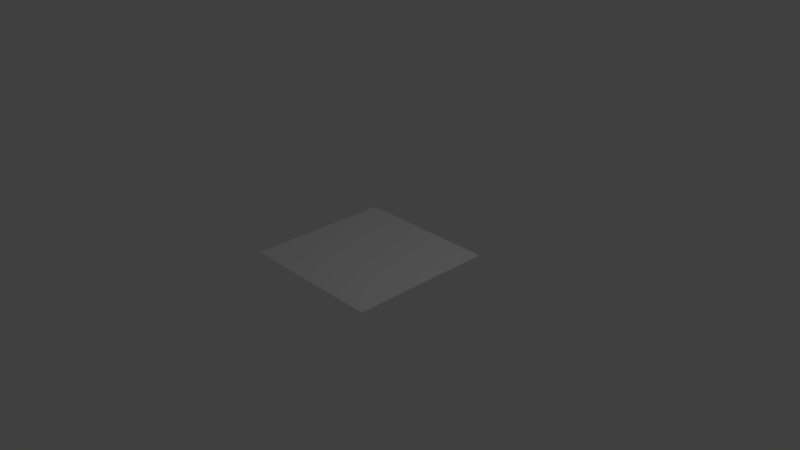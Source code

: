# Source: waves.blend  (saved by Blender 2.79.0; exported with 4.5.12 LTS)
import bpy
from mathutils import Matrix  # noqa: F401  (used for matrix-valued properties, if any)

bpy.ops.wm.read_factory_settings(use_empty=True)
scene = bpy.context.scene
scene.name = 'Scene'

# ---- collections
col_collection_1 = bpy.data.collections.new('Collection 1'); scene.collection.children.link(col_collection_1)

# ---- world
world_world = bpy.data.worlds.new('World'); scene.world = world_world
world_world.color = (0.05088, 0.05088, 0.05088)
world_world.use_sun_shadow = False
world_world.sun_shadow_jitter_overblur = 0.0
world_world.cycles.sampling_method = 'MANUAL'

# ---- cameras
cam_camera = bpy.data.cameras.new('Camera')
cam_camera.clip_end = 100.0
cam_camera.lens = 35.0
cam_camera.sensor_width = 32.0
cam_camera.sensor_height = 18.0
cam_camera.ortho_scale = 7.314
cam_camera.dof.focus_distance = 0.0
cam_camera.dof.aperture_fstop = 128.0

# ---- lights
light_lamp = bpy.data.lights.new('Lamp', 'POINT')
light_lamp.transmission_factor = 0.0
light_lamp.cutoff_distance = 30.0
light_lamp.energy = 100.0
light_lamp.shadow_buffer_clip_start = 1.001
light_lamp.shadow_soft_size = 0.1
light_lamp.shadow_maximum_resolution = 0.006
light_lamp.use_absolute_resolution = True

# ---- meshes
me_plane = bpy.data.meshes.new('Plane')
me_plane.from_pydata([(-1.0, -1.0, 0.0), (1.0, -1.0, 0.0), (-1.0, 1.0, 0.0), (1.0, 1.0, 0.0), (-0.92, -1.0, 0.0), (-0.84, -1.0, 0.0), (-0.76, -1.0, 0.0), (-0.68, -1.0, 0.0), (-0.6, -1.0, 0.0), (-0.52, -1.0, 0.0), (-0.44, -1.0, 0.0), (-0.36, -1.0, 0.0), (-0.28, -1.0, 0.0), (-0.2, -1.0, 0.0), (-0.12, -1.0, 0.0), (-0.04, -1.0, 0.0), (0.04, -1.0, 0.0), (0.12, -1.0, 0.0), (0.2, -1.0, 0.0), (0.28, -1.0, 0.0), (0.36, -1.0, 0.0), (0.44, -1.0, 0.0), (0.52, -1.0, 0.0), (0.6, -1.0, 0.0), (0.68, -1.0, 0.0), (0.76, -1.0, 0.0), (0.84, -1.0, 0.0), (0.92, -1.0, 0.0), (0.92, 1.0, 0.0), (0.84, 1.0, 0.0), (0.76, 1.0, 0.0), (0.68, 1.0, 0.0), (0.6, 1.0, 0.0), (0.52, 1.0, 0.0), (0.44, 1.0, 0.0), (0.36, 1.0, 0.0), (0.28, 1.0, 0.0), (0.2, 1.0, 0.0), (0.12, 1.0, 0.0), (0.04, 1.0, 0.0), (-0.04, 1.0, 0.0), (-0.12, 1.0, 0.0), (-0.2, 1.0, 0.0), (-0.28, 1.0, 0.0), (-0.36, 1.0, 0.0), (-0.44, 1.0, 0.0), (-0.52, 1.0, 0.0), (-0.6, 1.0, 0.0), (-0.68, 1.0, 0.0), (-0.76, 1.0, 0.0), (-0.84, 1.0, 0.0), (-0.92, 1.0, 0.0), (-1.0, 0.9231, 0.0), (-1.0, 0.8462, 0.0), (-1.0, 0.7692, 0.0), (-1.0, 0.6923, 0.0), (-1.0, 0.6154, 0.0), (-1.0, 0.5385, 0.0), (-1.0, 0.4615, 0.0), (-1.0, 0.3846, 0.0), (-1.0, 0.3077, 0.0), (-1.0, 0.2308, 0.0), (-1.0, 0.1538, 0.0), (-1.0, 0.07692, 0.0), (-1.0, 2.98e-08, 0.0), (-1.0, -0.07692, 0.0), (-1.0, -0.1538, 0.0), (-1.0, -0.2308, 0.0), (-1.0, -0.3077, 0.0), (-1.0, -0.3846, 0.0), (-1.0, -0.4615, 0.0), (-1.0, -0.5385, 0.0), (-1.0, -0.6154, 0.0), (-1.0, -0.6923, 0.0), (-1.0, -0.7692, 0.0), (-1.0, -0.8462, 0.0), (-1.0, -0.9231, 0.0), (1.0, -0.9231, 0.0), (1.0, -0.8462, 0.0), (1.0, -0.7692, 0.0), (1.0, -0.6923, 0.0), (1.0, -0.6154, 0.0), (1.0, -0.5385, 0.0), (1.0, -0.4615, 0.0), (1.0, -0.3846, 0.0), (1.0, -0.3077, 0.0), (1.0, -0.2308, 0.0), (1.0, -0.1538, 0.0), (1.0, -0.07692, 0.0), (1.0, -2.98e-08, 0.0), (1.0, 0.07692, 0.0), (1.0, 0.1538, 0.0), (1.0, 0.2308, 0.0), (1.0, 0.3077, 0.0), (1.0, 0.3846, 0.0), (1.0, 0.4615, 0.0), (1.0, 0.5385, 0.0), (1.0, 0.6154, 0.0), (1.0, 0.6923, 0.0), (1.0, 0.7692, 0.0), (1.0, 0.8462, 0.0), (1.0, 0.9231, 0.0), (-0.92, -0.9231, 0.0), (-0.92, -0.8462, 0.0), (-0.92, -0.7692, 0.0), (-0.92, -0.6923, 0.0), (-0.92, -0.6154, 0.0), (-0.92, -0.5385, 0.0), (-0.92, -0.4615, 0.0), (-0.92, -0.3846, 0.0), (-0.92, -0.3077, 0.0), (-0.92, -0.2308, 0.0), (-0.92, -0.1538, 0.0), (-0.92, -0.07692, 0.0), (-0.92, -2.98e-08, 0.0), (-0.92, 0.07692, 0.0), (-0.92, 0.1538, 0.0), (-0.92, 0.2308, 0.0), (-0.92, 0.3077, 0.0), (-0.92, 0.3846, 0.0), (-0.92, 0.4615, 0.0), (-0.92, 0.5385, 0.0), (-0.92, 0.6154, 0.0), (-0.92, 0.6923, 0.0), (-0.92, 0.7692, 0.0), (-0.92, 0.8462, 0.0), (-0.92, 0.9231, 0.0), (-0.84, -0.9231, 0.0), (-0.84, -0.8462, 0.0), (-0.84, -0.7692, 0.0), (-0.84, -0.6923, 0.0), (-0.84, -0.6154, 0.0), (-0.84, -0.5385, 0.0), (-0.84, -0.4615, 0.0), (-0.84, -0.3846, 0.0), (-0.84, -0.3077, 0.0), (-0.84, -0.2308, 0.0), (-0.84, -0.1538, 0.0), (-0.84, -0.07692, 0.0), (-0.84, -2.98e-08, 0.0), (-0.84, 0.07692, 0.0), (-0.84, 0.1538, 0.0), (-0.84, 0.2308, 0.0), (-0.84, 0.3077, 0.0), (-0.84, 0.3846, 0.0), (-0.84, 0.4615, 0.0), (-0.84, 0.5385, 0.0), (-0.84, 0.6154, 0.0), (-0.84, 0.6923, 0.0), (-0.84, 0.7692, 0.0), (-0.84, 0.8462, 0.0), (-0.84, 0.9231, 0.0), (-0.76, -0.9231, 0.0), (-0.76, -0.8462, 0.0), (-0.76, -0.7692, 0.0), (-0.76, -0.6923, 0.0), (-0.76, -0.6154, 0.0), (-0.76, -0.5385, 0.0), (-0.76, -0.4615, 0.0), (-0.76, -0.3846, 0.0), (-0.76, -0.3077, 0.0), (-0.76, -0.2308, 0.0), (-0.76, -0.1538, 0.0), (-0.76, -0.07692, 0.0), (-0.76, -2.98e-08, 0.0), (-0.76, 0.07692, 0.0), (-0.76, 0.1538, 0.0), (-0.76, 0.2308, 0.0), (-0.76, 0.3077, 0.0), (-0.76, 0.3846, 0.0), (-0.76, 0.4615, 0.0), (-0.76, 0.5385, 0.0), (-0.76, 0.6154, 0.0), (-0.76, 0.6923, 0.0), (-0.76, 0.7692, 0.0), (-0.76, 0.8462, 0.0), (-0.76, 0.9231, 0.0), (-0.68, -0.9231, 0.0), (-0.68, -0.8462, 0.0), (-0.68, -0.7692, 0.0), (-0.68, -0.6923, 0.0), (-0.68, -0.6154, 0.0), (-0.68, -0.5385, 0.0), (-0.68, -0.4615, 0.0), (-0.68, -0.3846, 0.0), (-0.68, -0.3077, 0.0), (-0.68, -0.2308, 0.0), (-0.68, -0.1538, 0.0), (-0.68, -0.07692, 0.0), (-0.68, -2.98e-08, 0.0), (-0.68, 0.07692, 0.0), (-0.68, 0.1538, 0.0), (-0.68, 0.2308, 0.0), (-0.68, 0.3077, 0.0), (-0.68, 0.3846, 0.0), (-0.68, 0.4615, 0.0), (-0.68, 0.5385, 0.0), (-0.68, 0.6154, 0.0), (-0.68, 0.6923, 0.0), (-0.68, 0.7692, 0.0), (-0.68, 0.8462, 0.0), (-0.68, 0.9231, 0.0), (-0.6, -0.9231, 0.0), (-0.6, -0.8462, 0.0), (-0.6, -0.7692, 0.0), (-0.6, -0.6923, 0.0), (-0.6, -0.6154, 0.0), (-0.6, -0.5385, 0.0), (-0.6, -0.4615, 0.0), (-0.6, -0.3846, 0.0), (-0.6, -0.3077, 0.0), (-0.6, -0.2308, 0.0), (-0.6, -0.1538, 0.0), (-0.6, -0.07692, 0.0), (-0.6, -2.98e-08, 0.0), (-0.6, 0.07692, 0.0), (-0.6, 0.1538, 0.0), (-0.6, 0.2308, 0.0), (-0.6, 0.3077, 0.0), (-0.6, 0.3846, 0.0), (-0.6, 0.4615, 0.0), (-0.6, 0.5385, 0.0), (-0.6, 0.6154, 0.0), (-0.6, 0.6923, 0.0), (-0.6, 0.7692, 0.0), (-0.6, 0.8462, 0.0), (-0.6, 0.9231, 0.0), (-0.52, -0.9231, 0.0), (-0.52, -0.8462, 0.0), (-0.52, -0.7692, 0.0), (-0.52, -0.6923, 0.0), (-0.52, -0.6154, 0.0), (-0.52, -0.5385, 0.0), (-0.52, -0.4615, 0.0), (-0.52, -0.3846, 0.0), (-0.52, -0.3077, 0.0), (-0.52, -0.2308, 0.0), (-0.52, -0.1538, 0.0), (-0.52, -0.07692, 0.0), (-0.52, -2.98e-08, 0.0), (-0.52, 0.07692, 0.0), (-0.52, 0.1538, 0.0), (-0.52, 0.2308, 0.0), (-0.52, 0.3077, 0.0), (-0.52, 0.3846, 0.0), (-0.52, 0.4615, 0.0), (-0.52, 0.5385, 0.0), (-0.52, 0.6154, 0.0), (-0.52, 0.6923, 0.0), (-0.52, 0.7692, 0.0), (-0.52, 0.8462, 0.0), (-0.52, 0.9231, 0.0), (-0.44, -0.9231, 0.0), (-0.44, -0.8462, 0.0), (-0.44, -0.7692, 0.0), (-0.44, -0.6923, 0.0), (-0.44, -0.6154, 0.0), (-0.44, -0.5385, 0.0), (-0.44, -0.4615, 0.0), (-0.44, -0.3846, 0.0), (-0.44, -0.3077, 0.0), (-0.44, -0.2308, 0.0), (-0.44, -0.1538, 0.0), (-0.44, -0.07692, 0.0), (-0.44, -2.98e-08, 0.0), (-0.44, 0.07692, 0.0), (-0.44, 0.1538, 0.0), (-0.44, 0.2308, 0.0), (-0.44, 0.3077, 0.0), (-0.44, 0.3846, 0.0), (-0.44, 0.4615, 0.0), (-0.44, 0.5385, 0.0), (-0.44, 0.6154, 0.0), (-0.44, 0.6923, 0.0), (-0.44, 0.7692, 0.0), (-0.44, 0.8462, 0.0), (-0.44, 0.9231, 0.0), (-0.36, -0.9231, 0.0), (-0.36, -0.8462, 0.0), (-0.36, -0.7692, 0.0), (-0.36, -0.6923, 0.0), (-0.36, -0.6154, 0.0), (-0.36, -0.5385, 0.0), (-0.36, -0.4615, 0.0), (-0.36, -0.3846, 0.0), (-0.36, -0.3077, 0.0), (-0.36, -0.2308, 0.0), (-0.36, -0.1538, 0.0), (-0.36, -0.07692, 0.0), (-0.36, -2.98e-08, 0.0), (-0.36, 0.07692, 0.0), (-0.36, 0.1538, 0.0), (-0.36, 0.2308, 0.0), (-0.36, 0.3077, 0.0), (-0.36, 0.3846, 0.0), (-0.36, 0.4615, 0.0), (-0.36, 0.5385, 0.0), (-0.36, 0.6154, 0.0), (-0.36, 0.6923, 0.0), (-0.36, 0.7692, 0.0), (-0.36, 0.8462, 0.0), (-0.36, 0.9231, 0.0), (-0.28, -0.9231, 0.0), (-0.28, -0.8462, 0.0), (-0.28, -0.7692, 0.0), (-0.28, -0.6923, 0.0), (-0.28, -0.6154, 0.0), (-0.28, -0.5385, 0.0), (-0.28, -0.4615, 0.0), (-0.28, -0.3846, 0.0), (-0.28, -0.3077, 0.0), (-0.28, -0.2308, 0.0), (-0.28, -0.1538, 0.0), (-0.28, -0.07692, 0.0), (-0.28, -2.98e-08, 0.0), (-0.28, 0.07692, 0.0), (-0.28, 0.1538, 0.0), (-0.28, 0.2308, 0.0), (-0.28, 0.3077, 0.0), (-0.28, 0.3846, 0.0), (-0.28, 0.4615, 0.0), (-0.28, 0.5385, 0.0), (-0.28, 0.6154, 0.0), (-0.28, 0.6923, 0.0), (-0.28, 0.7692, 0.0), (-0.28, 0.8462, 0.0), (-0.28, 0.9231, 0.0), (-0.2, -0.9231, 0.0), (-0.2, -0.8462, 0.0), (-0.2, -0.7692, 0.0), (-0.2, -0.6923, 0.0), (-0.2, -0.6154, 0.0), (-0.2, -0.5385, 0.0), (-0.2, -0.4615, 0.0), (-0.2, -0.3846, 0.0), (-0.2, -0.3077, 0.0), (-0.2, -0.2308, 0.0), (-0.2, -0.1538, 0.0), (-0.2, -0.07692, 0.0), (-0.2, -2.98e-08, 0.0), (-0.2, 0.07692, 0.0), (-0.2, 0.1538, 0.0), (-0.2, 0.2308, 0.0), (-0.2, 0.3077, 0.0), (-0.2, 0.3846, 0.0), (-0.2, 0.4615, 0.0), (-0.2, 0.5385, 0.0), (-0.2, 0.6154, 0.0), (-0.2, 0.6923, 0.0), (-0.2, 0.7692, 0.0), (-0.2, 0.8462, 0.0), (-0.2, 0.9231, 0.0), (-0.12, -0.9231, 0.0), (-0.12, -0.8462, 0.0), (-0.12, -0.7692, 0.0), (-0.12, -0.6923, 0.0), (-0.12, -0.6154, 0.0), (-0.12, -0.5385, 0.0), (-0.12, -0.4615, 0.0), (-0.12, -0.3846, 0.0), (-0.12, -0.3077, 0.0), (-0.12, -0.2308, 0.0), (-0.12, -0.1538, 0.0), (-0.12, -0.07692, 0.0), (-0.12, -2.98e-08, 0.0), (-0.12, 0.07692, 0.0), (-0.12, 0.1538, 0.0), (-0.12, 0.2308, 0.0), (-0.12, 0.3077, 0.0), (-0.12, 0.3846, 0.0), (-0.12, 0.4615, 0.0), (-0.12, 0.5385, 0.0), (-0.12, 0.6154, 0.0), (-0.12, 0.6923, 0.0), (-0.12, 0.7692, 0.0), (-0.12, 0.8462, 0.0), (-0.12, 0.9231, 0.0), (-0.04, -0.9231, 0.0), (-0.04, -0.8462, 0.0), (-0.04, -0.7692, 0.0), (-0.04, -0.6923, 0.0), (-0.04, -0.6154, 0.0), (-0.04, -0.5385, 0.0), (-0.04, -0.4615, 0.0), (-0.04, -0.3846, 0.0), (-0.04, -0.3077, 0.0), (-0.04, -0.2308, 0.0), (-0.04, -0.1538, 0.0), (-0.04, -0.07692, 0.0), (-0.04, -2.98e-08, 0.0), (-0.04, 0.07692, 0.0), (-0.04, 0.1538, 0.0), (-0.04, 0.2308, 0.0), (-0.04, 0.3077, 0.0), (-0.04, 0.3846, 0.0), (-0.04, 0.4615, 0.0), (-0.04, 0.5385, 0.0), (-0.04, 0.6154, 0.0), (-0.04, 0.6923, 0.0), (-0.04, 0.7692, 0.0), (-0.04, 0.8462, 0.0), (-0.04, 0.9231, 0.0), (0.04, -0.9231, 0.0), (0.04, -0.8462, 0.0), (0.04, -0.7692, 0.0), (0.04, -0.6923, 0.0), (0.04, -0.6154, 0.0), (0.04, -0.5385, 0.0), (0.04, -0.4615, 0.0), (0.04, -0.3846, 0.0), (0.04, -0.3077, 0.0), (0.04, -0.2308, 0.0), (0.04, -0.1538, 0.0), (0.04, -0.07692, 0.0), (0.04, -2.98e-08, 0.0), (0.04, 0.07692, 0.0), (0.04, 0.1538, 0.0), (0.04, 0.2308, 0.0), (0.04, 0.3077, 0.0), (0.04, 0.3846, 0.0), (0.04, 0.4615, 0.0), (0.04, 0.5385, 0.0), (0.04, 0.6154, 0.0), (0.04, 0.6923, 0.0), (0.04, 0.7692, 0.0), (0.04, 0.8462, 0.0), (0.04, 0.9231, 0.0), (0.12, -0.9231, 0.0), (0.12, -0.8462, 0.0), (0.12, -0.7692, 0.0), (0.12, -0.6923, 0.0), (0.12, -0.6154, 0.0), (0.12, -0.5385, 0.0), (0.12, -0.4615, 0.0), (0.12, -0.3846, 0.0), (0.12, -0.3077, 0.0), (0.12, -0.2308, 0.0), (0.12, -0.1538, 0.0), (0.12, -0.07692, 0.0), (0.12, -2.98e-08, 0.0), (0.12, 0.07692, 0.0), (0.12, 0.1538, 0.0), (0.12, 0.2308, 0.0), (0.12, 0.3077, 0.0), (0.12, 0.3846, 0.0), (0.12, 0.4615, 0.0), (0.12, 0.5385, 0.0), (0.12, 0.6154, 0.0), (0.12, 0.6923, 0.0), (0.12, 0.7692, 0.0), (0.12, 0.8462, 0.0), (0.12, 0.9231, 0.0), (0.2, -0.9231, 0.0), (0.2, -0.8462, 0.0), (0.2, -0.7692, 0.0), (0.2, -0.6923, 0.0), (0.2, -0.6154, 0.0), (0.2, -0.5385, 0.0), (0.2, -0.4615, 0.0), (0.2, -0.3846, 0.0), (0.2, -0.3077, 0.0), (0.2, -0.2308, 0.0), (0.2, -0.1538, 0.0), (0.2, -0.07692, 0.0), (0.2, -2.98e-08, 0.0), (0.2, 0.07692, 0.0), (0.2, 0.1538, 0.0), (0.2, 0.2308, 0.0), (0.2, 0.3077, 0.0), (0.2, 0.3846, 0.0), (0.2, 0.4615, 0.0), (0.2, 0.5385, 0.0), (0.2, 0.6154, 0.0), (0.2, 0.6923, 0.0), (0.2, 0.7692, 0.0), (0.2, 0.8462, 0.0), (0.2, 0.9231, 0.0), (0.28, -0.9231, 0.0), (0.28, -0.8462, 0.0), (0.28, -0.7692, 0.0), (0.28, -0.6923, 0.0), (0.28, -0.6154, 0.0), (0.28, -0.5385, 0.0), (0.28, -0.4615, 0.0), (0.28, -0.3846, 0.0), (0.28, -0.3077, 0.0), (0.28, -0.2308, 0.0), (0.28, -0.1538, 0.0), (0.28, -0.07692, 0.0), (0.28, -2.98e-08, 0.0), (0.28, 0.07692, 0.0), (0.28, 0.1538, 0.0), (0.28, 0.2308, 0.0), (0.28, 0.3077, 0.0), (0.28, 0.3846, 0.0), (0.28, 0.4615, 0.0), (0.28, 0.5385, 0.0), (0.28, 0.6154, 0.0), (0.28, 0.6923, 0.0), (0.28, 0.7692, 0.0), (0.28, 0.8462, 0.0), (0.28, 0.9231, 0.0), (0.36, -0.9231, 0.0), (0.36, -0.8462, 0.0), (0.36, -0.7692, 0.0), (0.36, -0.6923, 0.0), (0.36, -0.6154, 0.0), (0.36, -0.5385, 0.0), (0.36, -0.4615, 0.0), (0.36, -0.3846, 0.0), (0.36, -0.3077, 0.0), (0.36, -0.2308, 0.0), (0.36, -0.1538, 0.0), (0.36, -0.07692, 0.0), (0.36, -2.98e-08, 0.0), (0.36, 0.07692, 0.0), (0.36, 0.1538, 0.0), (0.36, 0.2308, 0.0), (0.36, 0.3077, 0.0), (0.36, 0.3846, 0.0), (0.36, 0.4615, 0.0), (0.36, 0.5385, 0.0), (0.36, 0.6154, 0.0), (0.36, 0.6923, 0.0), (0.36, 0.7692, 0.0), (0.36, 0.8462, 0.0), (0.36, 0.9231, 0.0), (0.44, -0.9231, 0.0), (0.44, -0.8462, 0.0), (0.44, -0.7692, 0.0), (0.44, -0.6923, 0.0), (0.44, -0.6154, 0.0), (0.44, -0.5385, 0.0), (0.44, -0.4615, 0.0), (0.44, -0.3846, 0.0), (0.44, -0.3077, 0.0), (0.44, -0.2308, 0.0), (0.44, -0.1538, 0.0), (0.44, -0.07692, 0.0), (0.44, -2.98e-08, 0.0), (0.44, 0.07692, 0.0), (0.44, 0.1538, 0.0), (0.44, 0.2308, 0.0), (0.44, 0.3077, 0.0), (0.44, 0.3846, 0.0), (0.44, 0.4615, 0.0), (0.44, 0.5385, 0.0), (0.44, 0.6154, 0.0), (0.44, 0.6923, 0.0), (0.44, 0.7692, 0.0), (0.44, 0.8462, 0.0), (0.44, 0.9231, 0.0), (0.52, -0.9231, 0.0), (0.52, -0.8462, 0.0), (0.52, -0.7692, 0.0), (0.52, -0.6923, 0.0), (0.52, -0.6154, 0.0), (0.52, -0.5385, 0.0), (0.52, -0.4615, 0.0), (0.52, -0.3846, 0.0), (0.52, -0.3077, 0.0), (0.52, -0.2308, 0.0), (0.52, -0.1538, 0.0), (0.52, -0.07692, 0.0), (0.52, -2.98e-08, 0.0), (0.52, 0.07692, 0.0), (0.52, 0.1538, 0.0), (0.52, 0.2308, 0.0), (0.52, 0.3077, 0.0), (0.52, 0.3846, 0.0), (0.52, 0.4615, 0.0), (0.52, 0.5385, 0.0), (0.52, 0.6154, 0.0), (0.52, 0.6923, 0.0), (0.52, 0.7692, 0.0), (0.52, 0.8462, 0.0), (0.52, 0.9231, 0.0), (0.6, -0.9231, 0.0), (0.6, -0.8462, 0.0), (0.6, -0.7692, 0.0), (0.6, -0.6923, 0.0), (0.6, -0.6154, 0.0), (0.6, -0.5385, 0.0), (0.6, -0.4615, 0.0), (0.6, -0.3846, 0.0), (0.6, -0.3077, 0.0), (0.6, -0.2308, 0.0), (0.6, -0.1538, 0.0), (0.6, -0.07692, 0.0), (0.6, -2.98e-08, 0.0), (0.6, 0.07692, 0.0), (0.6, 0.1538, 0.0), (0.6, 0.2308, 0.0), (0.6, 0.3077, 0.0), (0.6, 0.3846, 0.0), (0.6, 0.4615, 0.0), (0.6, 0.5385, 0.0), (0.6, 0.6154, 0.0), (0.6, 0.6923, 0.0), (0.6, 0.7692, 0.0), (0.6, 0.8462, 0.0), (0.6, 0.9231, 0.0), (0.68, -0.9231, 0.0), (0.68, -0.8462, 0.0), (0.68, -0.7692, 0.0), (0.68, -0.6923, 0.0), (0.68, -0.6154, 0.0), (0.68, -0.5385, 0.0), (0.68, -0.4615, 0.0), (0.68, -0.3846, 0.0), (0.68, -0.3077, 0.0), (0.68, -0.2308, 0.0), (0.68, -0.1538, 0.0), (0.68, -0.07692, 0.0), (0.68, -2.98e-08, 0.0), (0.68, 0.07692, 0.0), (0.68, 0.1538, 0.0), (0.68, 0.2308, 0.0), (0.68, 0.3077, 0.0), (0.68, 0.3846, 0.0), (0.68, 0.4615, 0.0), (0.68, 0.5385, 0.0), (0.68, 0.6154, 0.0), (0.68, 0.6923, 0.0), (0.68, 0.7692, 0.0), (0.68, 0.8462, 0.0), (0.68, 0.9231, 0.0), (0.76, -0.9231, 0.0), (0.76, -0.8462, 0.0), (0.76, -0.7692, 0.0), (0.76, -0.6923, 0.0), (0.76, -0.6154, 0.0), (0.76, -0.5385, 0.0), (0.76, -0.4615, 0.0), (0.76, -0.3846, 0.0), (0.76, -0.3077, 0.0), (0.76, -0.2308, 0.0), (0.76, -0.1538, 0.0), (0.76, -0.07692, 0.0), (0.76, -2.98e-08, 0.0), (0.76, 0.07692, 0.0), (0.76, 0.1538, 0.0), (0.76, 0.2308, 0.0), (0.76, 0.3077, 0.0), (0.76, 0.3846, 0.0), (0.76, 0.4615, 0.0), (0.76, 0.5385, 0.0), (0.76, 0.6154, 0.0), (0.76, 0.6923, 0.0), (0.76, 0.7692, 0.0), (0.76, 0.8462, 0.0), (0.76, 0.9231, 0.0), (0.84, -0.9231, 0.0), (0.84, -0.8462, 0.0), (0.84, -0.7692, 0.0), (0.84, -0.6923, 0.0), (0.84, -0.6154, 0.0), (0.84, -0.5385, 0.0), (0.84, -0.4615, 0.0), (0.84, -0.3846, 0.0), (0.84, -0.3077, 0.0), (0.84, -0.2308, 0.0), (0.84, -0.1538, 0.0), (0.84, -0.07692, 0.0), (0.84, -2.98e-08, 0.0), (0.84, 0.07692, 0.0), (0.84, 0.1538, 0.0), (0.84, 0.2308, 0.0), (0.84, 0.3077, 0.0), (0.84, 0.3846, 0.0), (0.84, 0.4615, 0.0), (0.84, 0.5385, 0.0), (0.84, 0.6154, 0.0), (0.84, 0.6923, 0.0), (0.84, 0.7692, 0.0), (0.84, 0.8462, 0.0), (0.84, 0.9231, 0.0), (0.92, -0.9231, 0.0), (0.92, -0.8462, 0.0), (0.92, -0.7692, 0.0), (0.92, -0.6923, 0.0), (0.92, -0.6154, 0.0), (0.92, -0.5385, 0.0), (0.92, -0.4615, 0.0), (0.92, -0.3846, 0.0), (0.92, -0.3077, 0.0), (0.92, -0.2308, 0.0), (0.92, -0.1538, 0.0), (0.92, -0.07692, 0.0), (0.92, -2.98e-08, 0.0), (0.92, 0.07692, 0.0), (0.92, 0.1538, 0.0), (0.92, 0.2308, 0.0), (0.92, 0.3077, 0.0), (0.92, 0.3846, 0.0), (0.92, 0.4615, 0.0), (0.92, 0.5385, 0.0), (0.92, 0.6154, 0.0), (0.92, 0.6923, 0.0), (0.92, 0.7692, 0.0), (0.92, 0.8462, 0.0), (0.92, 0.9231, 0.0)], [], [(701, 101, 3, 28), (52, 126, 51, 2), (126, 151, 50, 51), (151, 176, 49, 50), (176, 201, 48, 49), (201, 226, 47, 48), (226, 251, 46, 47), (251, 276, 45, 46), (276, 301, 44, 45), (301, 326, 43, 44), (326, 351, 42, 43), (351, 376, 41, 42), (376, 401, 40, 41), (401, 426, 39, 40), (426, 451, 38, 39), (451, 476, 37, 38), (476, 501, 36, 37), (501, 526, 35, 36), (526, 551, 34, 35), (551, 576, 33, 34), (576, 601, 32, 33), (601, 626, 31, 32), (626, 651, 30, 31), (651, 676, 29, 30), (676, 701, 28, 29), (26, 27, 677, 652), (652, 677, 678, 653), (653, 678, 679, 654), (654, 679, 680, 655), (655, 680, 681, 656), (656, 681, 682, 657), (657, 682, 683, 658), (658, 683, 684, 659), (659, 684, 685, 660), (660, 685, 686, 661), (661, 686, 687, 662), (662, 687, 688, 663), (663, 688, 689, 664), (664, 689, 690, 665), (665, 690, 691, 666), (666, 691, 692, 667), (667, 692, 693, 668), (668, 693, 694, 669), (669, 694, 695, 670), (670, 695, 696, 671), (671, 696, 697, 672), (672, 697, 698, 673), (673, 698, 699, 674), (674, 699, 700, 675), (675, 700, 701, 676), (25, 26, 652, 627), (627, 652, 653, 628), (628, 653, 654, 629), (629, 654, 655, 630), (630, 655, 656, 631), (631, 656, 657, 632), (632, 657, 658, 633), (633, 658, 659, 634), (634, 659, 660, 635), (635, 660, 661, 636), (636, 661, 662, 637), (637, 662, 663, 638), (638, 663, 664, 639), (639, 664, 665, 640), (640, 665, 666, 641), (641, 666, 667, 642), (642, 667, 668, 643), (643, 668, 669, 644), (644, 669, 670, 645), (645, 670, 671, 646), (646, 671, 672, 647), (647, 672, 673, 648), (648, 673, 674, 649), (649, 674, 675, 650), (650, 675, 676, 651), (24, 25, 627, 602), (602, 627, 628, 603), (603, 628, 629, 604), (604, 629, 630, 605), (605, 630, 631, 606), (606, 631, 632, 607), (607, 632, 633, 608), (608, 633, 634, 609), (609, 634, 635, 610), (610, 635, 636, 611), (611, 636, 637, 612), (612, 637, 638, 613), (613, 638, 639, 614), (614, 639, 640, 615), (615, 640, 641, 616), (616, 641, 642, 617), (617, 642, 643, 618), (618, 643, 644, 619), (619, 644, 645, 620), (620, 645, 646, 621), (621, 646, 647, 622), (622, 647, 648, 623), (623, 648, 649, 624), (624, 649, 650, 625), (625, 650, 651, 626), (23, 24, 602, 577), (577, 602, 603, 578), (578, 603, 604, 579), (579, 604, 605, 580), (580, 605, 606, 581), (581, 606, 607, 582), (582, 607, 608, 583), (583, 608, 609, 584), (584, 609, 610, 585), (585, 610, 611, 586), (586, 611, 612, 587), (587, 612, 613, 588), (588, 613, 614, 589), (589, 614, 615, 590), (590, 615, 616, 591), (591, 616, 617, 592), (592, 617, 618, 593), (593, 618, 619, 594), (594, 619, 620, 595), (595, 620, 621, 596), (596, 621, 622, 597), (597, 622, 623, 598), (598, 623, 624, 599), (599, 624, 625, 600), (600, 625, 626, 601), (22, 23, 577, 552), (552, 577, 578, 553), (553, 578, 579, 554), (554, 579, 580, 555), (555, 580, 581, 556), (556, 581, 582, 557), (557, 582, 583, 558), (558, 583, 584, 559), (559, 584, 585, 560), (560, 585, 586, 561), (561, 586, 587, 562), (562, 587, 588, 563), (563, 588, 589, 564), (564, 589, 590, 565), (565, 590, 591, 566), (566, 591, 592, 567), (567, 592, 593, 568), (568, 593, 594, 569), (569, 594, 595, 570), (570, 595, 596, 571), (571, 596, 597, 572), (572, 597, 598, 573), (573, 598, 599, 574), (574, 599, 600, 575), (575, 600, 601, 576), (21, 22, 552, 527), (527, 552, 553, 528), (528, 553, 554, 529), (529, 554, 555, 530), (530, 555, 556, 531), (531, 556, 557, 532), (532, 557, 558, 533), (533, 558, 559, 534), (534, 559, 560, 535), (535, 560, 561, 536), (536, 561, 562, 537), (537, 562, 563, 538), (538, 563, 564, 539), (539, 564, 565, 540), (540, 565, 566, 541), (541, 566, 567, 542), (542, 567, 568, 543), (543, 568, 569, 544), (544, 569, 570, 545), (545, 570, 571, 546), (546, 571, 572, 547), (547, 572, 573, 548), (548, 573, 574, 549), (549, 574, 575, 550), (550, 575, 576, 551), (20, 21, 527, 502), (502, 527, 528, 503), (503, 528, 529, 504), (504, 529, 530, 505), (505, 530, 531, 506), (506, 531, 532, 507), (507, 532, 533, 508), (508, 533, 534, 509), (509, 534, 535, 510), (510, 535, 536, 511), (511, 536, 537, 512), (512, 537, 538, 513), (513, 538, 539, 514), (514, 539, 540, 515), (515, 540, 541, 516), (516, 541, 542, 517), (517, 542, 543, 518), (518, 543, 544, 519), (519, 544, 545, 520), (520, 545, 546, 521), (521, 546, 547, 522), (522, 547, 548, 523), (523, 548, 549, 524), (524, 549, 550, 525), (525, 550, 551, 526), (19, 20, 502, 477), (477, 502, 503, 478), (478, 503, 504, 479), (479, 504, 505, 480), (480, 505, 506, 481), (481, 506, 507, 482), (482, 507, 508, 483), (483, 508, 509, 484), (484, 509, 510, 485), (485, 510, 511, 486), (486, 511, 512, 487), (487, 512, 513, 488), (488, 513, 514, 489), (489, 514, 515, 490), (490, 515, 516, 491), (491, 516, 517, 492), (492, 517, 518, 493), (493, 518, 519, 494), (494, 519, 520, 495), (495, 520, 521, 496), (496, 521, 522, 497), (497, 522, 523, 498), (498, 523, 524, 499), (499, 524, 525, 500), (500, 525, 526, 501), (18, 19, 477, 452), (452, 477, 478, 453), (453, 478, 479, 454), (454, 479, 480, 455), (455, 480, 481, 456), (456, 481, 482, 457), (457, 482, 483, 458), (458, 483, 484, 459), (459, 484, 485, 460), (460, 485, 486, 461), (461, 486, 487, 462), (462, 487, 488, 463), (463, 488, 489, 464), (464, 489, 490, 465), (465, 490, 491, 466), (466, 491, 492, 467), (467, 492, 493, 468), (468, 493, 494, 469), (469, 494, 495, 470), (470, 495, 496, 471), (471, 496, 497, 472), (472, 497, 498, 473), (473, 498, 499, 474), (474, 499, 500, 475), (475, 500, 501, 476), (17, 18, 452, 427), (427, 452, 453, 428), (428, 453, 454, 429), (429, 454, 455, 430), (430, 455, 456, 431), (431, 456, 457, 432), (432, 457, 458, 433), (433, 458, 459, 434), (434, 459, 460, 435), (435, 460, 461, 436), (436, 461, 462, 437), (437, 462, 463, 438), (438, 463, 464, 439), (439, 464, 465, 440), (440, 465, 466, 441), (441, 466, 467, 442), (442, 467, 468, 443), (443, 468, 469, 444), (444, 469, 470, 445), (445, 470, 471, 446), (446, 471, 472, 447), (447, 472, 473, 448), (448, 473, 474, 449), (449, 474, 475, 450), (450, 475, 476, 451), (16, 17, 427, 402), (402, 427, 428, 403), (403, 428, 429, 404), (404, 429, 430, 405), (405, 430, 431, 406), (406, 431, 432, 407), (407, 432, 433, 408), (408, 433, 434, 409), (409, 434, 435, 410), (410, 435, 436, 411), (411, 436, 437, 412), (412, 437, 438, 413), (413, 438, 439, 414), (414, 439, 440, 415), (415, 440, 441, 416), (416, 441, 442, 417), (417, 442, 443, 418), (418, 443, 444, 419), (419, 444, 445, 420), (420, 445, 446, 421), (421, 446, 447, 422), (422, 447, 448, 423), (423, 448, 449, 424), (424, 449, 450, 425), (425, 450, 451, 426), (15, 16, 402, 377), (377, 402, 403, 378), (378, 403, 404, 379), (379, 404, 405, 380), (380, 405, 406, 381), (381, 406, 407, 382), (382, 407, 408, 383), (383, 408, 409, 384), (384, 409, 410, 385), (385, 410, 411, 386), (386, 411, 412, 387), (387, 412, 413, 388), (388, 413, 414, 389), (389, 414, 415, 390), (390, 415, 416, 391), (391, 416, 417, 392), (392, 417, 418, 393), (393, 418, 419, 394), (394, 419, 420, 395), (395, 420, 421, 396), (396, 421, 422, 397), (397, 422, 423, 398), (398, 423, 424, 399), (399, 424, 425, 400), (400, 425, 426, 401), (14, 15, 377, 352), (352, 377, 378, 353), (353, 378, 379, 354), (354, 379, 380, 355), (355, 380, 381, 356), (356, 381, 382, 357), (357, 382, 383, 358), (358, 383, 384, 359), (359, 384, 385, 360), (360, 385, 386, 361), (361, 386, 387, 362), (362, 387, 388, 363), (363, 388, 389, 364), (364, 389, 390, 365), (365, 390, 391, 366), (366, 391, 392, 367), (367, 392, 393, 368), (368, 393, 394, 369), (369, 394, 395, 370), (370, 395, 396, 371), (371, 396, 397, 372), (372, 397, 398, 373), (373, 398, 399, 374), (374, 399, 400, 375), (375, 400, 401, 376), (13, 14, 352, 327), (327, 352, 353, 328), (328, 353, 354, 329), (329, 354, 355, 330), (330, 355, 356, 331), (331, 356, 357, 332), (332, 357, 358, 333), (333, 358, 359, 334), (334, 359, 360, 335), (335, 360, 361, 336), (336, 361, 362, 337), (337, 362, 363, 338), (338, 363, 364, 339), (339, 364, 365, 340), (340, 365, 366, 341), (341, 366, 367, 342), (342, 367, 368, 343), (343, 368, 369, 344), (344, 369, 370, 345), (345, 370, 371, 346), (346, 371, 372, 347), (347, 372, 373, 348), (348, 373, 374, 349), (349, 374, 375, 350), (350, 375, 376, 351), (12, 13, 327, 302), (302, 327, 328, 303), (303, 328, 329, 304), (304, 329, 330, 305), (305, 330, 331, 306), (306, 331, 332, 307), (307, 332, 333, 308), (308, 333, 334, 309), (309, 334, 335, 310), (310, 335, 336, 311), (311, 336, 337, 312), (312, 337, 338, 313), (313, 338, 339, 314), (314, 339, 340, 315), (315, 340, 341, 316), (316, 341, 342, 317), (317, 342, 343, 318), (318, 343, 344, 319), (319, 344, 345, 320), (320, 345, 346, 321), (321, 346, 347, 322), (322, 347, 348, 323), (323, 348, 349, 324), (324, 349, 350, 325), (325, 350, 351, 326), (11, 12, 302, 277), (277, 302, 303, 278), (278, 303, 304, 279), (279, 304, 305, 280), (280, 305, 306, 281), (281, 306, 307, 282), (282, 307, 308, 283), (283, 308, 309, 284), (284, 309, 310, 285), (285, 310, 311, 286), (286, 311, 312, 287), (287, 312, 313, 288), (288, 313, 314, 289), (289, 314, 315, 290), (290, 315, 316, 291), (291, 316, 317, 292), (292, 317, 318, 293), (293, 318, 319, 294), (294, 319, 320, 295), (295, 320, 321, 296), (296, 321, 322, 297), (297, 322, 323, 298), (298, 323, 324, 299), (299, 324, 325, 300), (300, 325, 326, 301), (10, 11, 277, 252), (252, 277, 278, 253), (253, 278, 279, 254), (254, 279, 280, 255), (255, 280, 281, 256), (256, 281, 282, 257), (257, 282, 283, 258), (258, 283, 284, 259), (259, 284, 285, 260), (260, 285, 286, 261), (261, 286, 287, 262), (262, 287, 288, 263), (263, 288, 289, 264), (264, 289, 290, 265), (265, 290, 291, 266), (266, 291, 292, 267), (267, 292, 293, 268), (268, 293, 294, 269), (269, 294, 295, 270), (270, 295, 296, 271), (271, 296, 297, 272), (272, 297, 298, 273), (273, 298, 299, 274), (274, 299, 300, 275), (275, 300, 301, 276), (9, 10, 252, 227), (227, 252, 253, 228), (228, 253, 254, 229), (229, 254, 255, 230), (230, 255, 256, 231), (231, 256, 257, 232), (232, 257, 258, 233), (233, 258, 259, 234), (234, 259, 260, 235), (235, 260, 261, 236), (236, 261, 262, 237), (237, 262, 263, 238), (238, 263, 264, 239), (239, 264, 265, 240), (240, 265, 266, 241), (241, 266, 267, 242), (242, 267, 268, 243), (243, 268, 269, 244), (244, 269, 270, 245), (245, 270, 271, 246), (246, 271, 272, 247), (247, 272, 273, 248), (248, 273, 274, 249), (249, 274, 275, 250), (250, 275, 276, 251), (8, 9, 227, 202), (202, 227, 228, 203), (203, 228, 229, 204), (204, 229, 230, 205), (205, 230, 231, 206), (206, 231, 232, 207), (207, 232, 233, 208), (208, 233, 234, 209), (209, 234, 235, 210), (210, 235, 236, 211), (211, 236, 237, 212), (212, 237, 238, 213), (213, 238, 239, 214), (214, 239, 240, 215), (215, 240, 241, 216), (216, 241, 242, 217), (217, 242, 243, 218), (218, 243, 244, 219), (219, 244, 245, 220), (220, 245, 246, 221), (221, 246, 247, 222), (222, 247, 248, 223), (223, 248, 249, 224), (224, 249, 250, 225), (225, 250, 251, 226), (7, 8, 202, 177), (177, 202, 203, 178), (178, 203, 204, 179), (179, 204, 205, 180), (180, 205, 206, 181), (181, 206, 207, 182), (182, 207, 208, 183), (183, 208, 209, 184), (184, 209, 210, 185), (185, 210, 211, 186), (186, 211, 212, 187), (187, 212, 213, 188), (188, 213, 214, 189), (189, 214, 215, 190), (190, 215, 216, 191), (191, 216, 217, 192), (192, 217, 218, 193), (193, 218, 219, 194), (194, 219, 220, 195), (195, 220, 221, 196), (196, 221, 222, 197), (197, 222, 223, 198), (198, 223, 224, 199), (199, 224, 225, 200), (200, 225, 226, 201), (6, 7, 177, 152), (152, 177, 178, 153), (153, 178, 179, 154), (154, 179, 180, 155), (155, 180, 181, 156), (156, 181, 182, 157), (157, 182, 183, 158), (158, 183, 184, 159), (159, 184, 185, 160), (160, 185, 186, 161), (161, 186, 187, 162), (162, 187, 188, 163), (163, 188, 189, 164), (164, 189, 190, 165), (165, 190, 191, 166), (166, 191, 192, 167), (167, 192, 193, 168), (168, 193, 194, 169), (169, 194, 195, 170), (170, 195, 196, 171), (171, 196, 197, 172), (172, 197, 198, 173), (173, 198, 199, 174), (174, 199, 200, 175), (175, 200, 201, 176), (5, 6, 152, 127), (127, 152, 153, 128), (128, 153, 154, 129), (129, 154, 155, 130), (130, 155, 156, 131), (131, 156, 157, 132), (132, 157, 158, 133), (133, 158, 159, 134), (134, 159, 160, 135), (135, 160, 161, 136), (136, 161, 162, 137), (137, 162, 163, 138), (138, 163, 164, 139), (139, 164, 165, 140), (140, 165, 166, 141), (141, 166, 167, 142), (142, 167, 168, 143), (143, 168, 169, 144), (144, 169, 170, 145), (145, 170, 171, 146), (146, 171, 172, 147), (147, 172, 173, 148), (148, 173, 174, 149), (149, 174, 175, 150), (150, 175, 176, 151), (4, 5, 127, 102), (102, 127, 128, 103), (103, 128, 129, 104), (104, 129, 130, 105), (105, 130, 131, 106), (106, 131, 132, 107), (107, 132, 133, 108), (108, 133, 134, 109), (109, 134, 135, 110), (110, 135, 136, 111), (111, 136, 137, 112), (112, 137, 138, 113), (113, 138, 139, 114), (114, 139, 140, 115), (115, 140, 141, 116), (116, 141, 142, 117), (117, 142, 143, 118), (118, 143, 144, 119), (119, 144, 145, 120), (120, 145, 146, 121), (121, 146, 147, 122), (122, 147, 148, 123), (123, 148, 149, 124), (124, 149, 150, 125), (125, 150, 151, 126), (0, 4, 102, 76), (76, 102, 103, 75), (75, 103, 104, 74), (74, 104, 105, 73), (73, 105, 106, 72), (72, 106, 107, 71), (71, 107, 108, 70), (70, 108, 109, 69), (69, 109, 110, 68), (68, 110, 111, 67), (67, 111, 112, 66), (66, 112, 113, 65), (65, 113, 114, 64), (64, 114, 115, 63), (63, 115, 116, 62), (62, 116, 117, 61), (61, 117, 118, 60), (60, 118, 119, 59), (59, 119, 120, 58), (58, 120, 121, 57), (57, 121, 122, 56), (56, 122, 123, 55), (55, 123, 124, 54), (54, 124, 125, 53), (53, 125, 126, 52), (27, 1, 77, 677), (677, 77, 78, 678), (678, 78, 79, 679), (679, 79, 80, 680), (680, 80, 81, 681), (681, 81, 82, 682), (682, 82, 83, 683), (683, 83, 84, 684), (684, 84, 85, 685), (685, 85, 86, 686), (686, 86, 87, 687), (687, 87, 88, 688), (688, 88, 89, 689), (689, 89, 90, 690), (690, 90, 91, 691), (691, 91, 92, 692), (692, 92, 93, 693), (693, 93, 94, 694), (694, 94, 95, 695), (695, 95, 96, 696), (696, 96, 97, 697), (697, 97, 98, 698), (698, 98, 99, 699), (699, 99, 100, 700), (700, 100, 101, 701)])
me_plane.use_remesh_preserve_volume = False
me_plane.use_remesh_preserve_attributes = False
me_plane.use_mirror_vertex_groups = False
me_plane.update()

# ---- objects
ob_plane = bpy.data.objects.new('Plane', me_plane)
ob_lamp = bpy.data.objects.new('Lamp', light_lamp)
ob_camera = bpy.data.objects.new('Camera', cam_camera)

# ---- transforms, parenting, visibility, modifiers, constraints
ob_plane.location = (0.0, 0.0, 0.0)
ob_plane.lineart.crease_threshold = 0.0
ob_lamp.location = (4.076, 1.005, 5.904)
ob_lamp.rotation_euler = (0.6503, 0.05522, 1.866)
ob_lamp.lock_rotations_4d = False
ob_lamp.empty_display_type = 'ARROWS'
ob_lamp.color = (0.0, 0.0, 0.0, 0.0)
ob_lamp.lineart.crease_threshold = 0.0
ob_camera.location = (7.481, -6.508, 5.344)
ob_camera.rotation_euler = (1.109, 0.0, 0.8149)
ob_camera.lock_rotations_4d = False
ob_camera.empty_display_type = 'ARROWS'
ob_camera.color = (0.0, 0.0, 0.0, 0.0)
ob_camera.display_type = 'WIRE'
ob_camera.lineart.crease_threshold = 0.0

# ---- collection membership
col_collection_1.objects.link(ob_plane)
col_collection_1.objects.link(ob_lamp)
col_collection_1.objects.link(ob_camera)

# ---- scene / render settings (as saved in the file)
scene.camera = ob_camera
scene.frame_start = 1; scene.frame_end = 250; scene.frame_set(1)
scene.render.engine = 'BLENDER_EEVEE_NEXT'
scene.render.resolution_percentage = 50
scene.render.dither_intensity = 0.0
scene.cycles.use_denoising = False
scene.cycles.samples = 128
scene.cycles.sampling_pattern = 'TABULATED_SOBOL'
scene.cycles.use_adaptive_sampling = False
scene.cycles.use_light_tree = False
scene.cycles.blur_glossy = 0.0
scene.cycles.sample_clamp_indirect = 0.0
scene.view_settings.view_transform = 'Standard'
bpy.context.view_layer.update()
